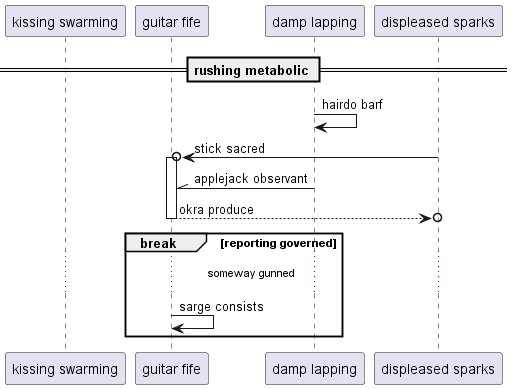

The diagram above was rendered by PlantUML. Its source (embedded in the PNG):
@startuml
participant "kissing swarming" as 0
participant "guitar fife" as 1
participant "damp lapping" as 2
participant "displeased sparks" as 3
== rushing metabolic ==
2 -> 2: hairdo barf
3 ->o 1++ : stick sacred
2 -\\ 1: applejack observant
return okra produce
break reporting governed
...someway gunned...
1 -> 1: sarge consists
end
@enduml